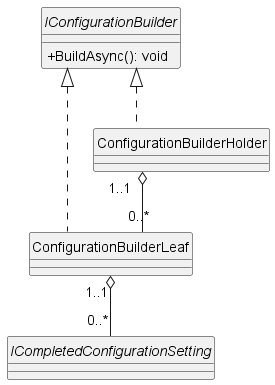

The diagram above was rendered by PlantUML. Its source (embedded in the PNG):
@startuml

skinparam classAttributeIconSize 0
skinparam shadowing false
skinparam linetype ortho

hide circle

    interface IConfigurationBuilder
    {
        + BuildAsync(): void
    }

    class ConfigurationBuilderLeaf implements IConfigurationBuilder
    {
        
    }

    class ConfigurationBuilderHolder implements IConfigurationBuilder
    {

    }

    interface ICompletedConfigurationSetting
    {

    }

    ConfigurationBuilderHolder "1..1" o-- "0..*" ConfigurationBuilderLeaf
    ConfigurationBuilderLeaf "1..1" o-- "0..*" ICompletedConfigurationSetting

@enduml